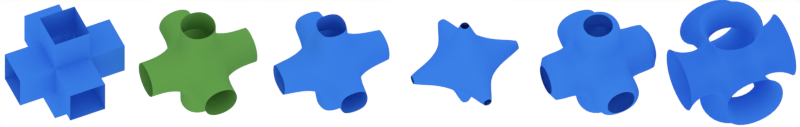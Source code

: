 # Source: results1.blend  (saved by Blender 2.63.17; exported with 4.5.12 LTS)
import bpy
from mathutils import Matrix  # noqa: F401  (used for matrix-valued properties, if any)

bpy.ops.wm.read_factory_settings(use_empty=True)
scene = bpy.context.scene
scene.name = 'Scene'

# ---- collections
col_collection_1 = bpy.data.collections.new('Collection 1'); scene.collection.children.link(col_collection_1)

# ---- materials (node trees are filled in below, after node groups)
mat_material = bpy.data.materials.new('Material')
mat_material.alpha_threshold = 0.0
mat_material.use_transparent_shadow = False
mat_material.preview_render_type = 'SHADERBALL'
mat_material.diffuse_color = (0.04286, 0.2166, 0.8, 1.0)
mat_material.roughness = 0.5
mat_material.specular_intensity = 0.3795
mat_material.line_color = (0.0, 0.0, 0.0, 1.0)
mat_material_003 = bpy.data.materials.new('Material.003')
mat_material_003.alpha_threshold = 0.0
mat_material_003.use_transparent_shadow = False
mat_material_003.diffuse_color = (0.128, 0.3582, 0.07299, 1.0)
mat_material_003.roughness = 0.5
mat_material_003.specular_intensity = 0.3193
mat_material_003.line_color = (0.0, 0.0, 0.0, 1.0)

# ---- material node trees

# ---- world
world_world = bpy.data.worlds.new('World'); scene.world = world_world
world_world.color = (1.0, 1.0, 1.0)
world_world.use_sun_shadow = False
world_world.sun_shadow_jitter_overblur = 0.0
world_world.cycles.sampling_method = 'MANUAL'
world_world.cycles.sample_map_resolution = 256
world_world.light_settings.ao_factor = 0.5

# ---- cameras
cam_camera = bpy.data.cameras.new('Camera')
cam_camera.type = 'ORTHO'
cam_camera.clip_end = 100.0
cam_camera.lens = 35.0
cam_camera.sensor_width = 32.0
cam_camera.sensor_height = 18.0
cam_camera.ortho_scale = 42.0
cam_camera.dof.focus_distance = 0.0
cam_camera.dof.aperture_fstop = 128.0

# ---- lights
light_area_001 = bpy.data.lights.new('Area.001', 'AREA')
light_area_001.transmission_factor = 0.0
light_area_001.energy = 78.54
light_area_001.shadow_buffer_clip_start = 0.5
light_area_001.shadow_soft_size = 1.0
light_area_001.shadow_maximum_resolution = 0.006
light_area_001.use_absolute_resolution = True
light_area_001.size = 1.0
light_area_001.size_y = 1.0
light_area_001.cycles.use_multiple_importance_sampling = False
light_area = bpy.data.lights.new('Area', 'AREA')
light_area.transmission_factor = 0.0
light_area.energy = 78.54
light_area.shadow_buffer_clip_start = 0.5
light_area.shadow_soft_size = 1.0
light_area.shadow_maximum_resolution = 0.006
light_area.use_absolute_resolution = True
light_area.size = 1.0
light_area.size_y = 1.0
light_area.cycles.use_multiple_importance_sampling = False

# ---- meshes
me_cube_007 = bpy.data.meshes.new('Cube.007')
me_cube_007.from_pydata([(1.0, 1.0, -1.0), (1.0, -1.0, -1.0), (-1.0, -1.0, -1.0), (-1.0, 1.0, -1.0), (1.0, 1.0, 1.0), (1.0, -1.0, 1.0), (-1.0, -1.0, 1.0), (-1.0, 1.0, 1.0), (1.0, 1.0, -3.0), (1.0, -1.0, -3.0), (-1.0, -1.0, -3.0), (-1.0, 1.0, -3.0), (1.0, 1.0, 3.0), (-1.0, 1.0, 3.0), (-1.0, -1.0, 3.0), (1.0, -1.0, 3.0), (3.0, 1.0, -1.0), (3.0, 1.0, 1.0), (3.0, -1.0, 1.0), (3.0, -1.0, -1.0), (1.0, -3.0, -1.0), (1.0, -3.0, 1.0), (-1.0, -3.0, 1.0), (-1.0, -3.0, -1.0), (-3.0, -1.0, -1.0), (-3.0, -1.0, 1.0), (-3.0, 1.0, 1.0), (-3.0, 1.0, -1.0), (1.0, 3.0, 1.0), (1.0, 3.0, -1.0), (-1.0, 3.0, -1.0), (-1.0, 3.0, 1.0)], [], [(1, 9, 8, 0), (2, 10, 9, 1), (3, 11, 10, 2), (0, 8, 11, 3), (7, 13, 12, 4), (6, 14, 13, 7), (5, 15, 14, 6), (4, 12, 15, 5), (4, 17, 16, 0), (5, 18, 17, 4), (1, 19, 18, 5), (0, 16, 19, 1), (5, 21, 20, 1), (6, 22, 21, 5), (2, 23, 22, 6), (1, 20, 23, 2), (6, 25, 24, 2), (7, 26, 25, 6), (3, 27, 26, 7), (2, 24, 27, 3), (0, 29, 28, 4), (3, 30, 29, 0), (7, 31, 30, 3), (4, 28, 31, 7)])
me_cube_007.polygons.foreach_set('use_smooth', [True] * 24)
_uv = me_cube_007.uv_layers.new(name='UVMap')
_uv.uv.foreach_set('vector', [1.0, 0.0, 1.0, 0.0, 0.0, 0.0, 0.0, 0.0, 1.0, 1.0, 1.0, 1.0, 1.0, 0.0, 1.0, 0.0, 0.0, 1.0, 0.0, 1.0, 1.0, 1.0, 1.0, 1.0, 0.0, 0.0, 0.0, 0.0, 0.0, 1.0, 0.0, 1.0, 1.0, 0.0, 1.0, 0.0, 0.0, 0.0, 0.0, 0.0, 1.0, 1.0, 1.0, 1.0, 1.0, 0.0, 1.0, 0.0, 0.0, 1.0, 0.0, 1.0, 1.0, 1.0, 1.0, 1.0, 0.0, 0.0, 0.0, 0.0, 0.0, 1.0, 0.0, 1.0, 1.0, 0.0, 1.0, 0.0, 0.0, 0.0, 0.0, 0.0, 1.0, 1.0, 1.0, 1.0, 1.0, 0.0, 1.0, 0.0, 0.0, 1.0, 0.0, 1.0, 1.0, 1.0, 1.0, 1.0, 0.0, 0.0, 0.0, 0.0, 0.0, 1.0, 0.0, 1.0, 1.0, 0.0, 1.0, 0.0, 0.0, 0.0, 0.0, 0.0, 1.0, 1.0, 1.0, 1.0, 1.0, 0.0, 1.0, 0.0, 0.0, 1.0, 0.0, 1.0, 1.0, 1.0, 1.0, 1.0, 0.0, 0.0, 0.0, 0.0, 0.0, 1.0, 0.0, 1.0, 1.0, 0.0, 1.0, 0.0, 0.0, 0.0, 0.0, 0.0, 1.0, 1.0, 1.0, 1.0, 1.0, 0.0, 1.0, 0.0, 0.0, 1.0, 0.0, 1.0, 1.0, 1.0, 1.0, 1.0, 0.0, 0.0, 0.0, 0.0, 0.0, 1.0, 0.0, 1.0, 1.0, 0.0, 1.0, 0.0, 0.0, 0.0, 0.0, 0.0, 1.0, 1.0, 1.0, 1.0, 1.0, 0.0, 1.0, 0.0, 0.0, 1.0, 0.0, 1.0, 1.0, 1.0, 1.0, 1.0, 0.0, 0.0, 0.0, 0.0, 0.0, 1.0, 0.0, 1.0])
me_cube_007.materials.append(mat_material)
me_cube_007.use_remesh_preserve_volume = False
me_cube_007.use_remesh_preserve_attributes = False
me_cube_007.use_mirror_vertex_groups = False
me_cube_007.update()
me_cube_006 = bpy.data.meshes.new('Cube.006')
me_cube_006.from_pydata([(1.0, 1.0, -1.0), (1.0, -1.0, -1.0), (-1.0, -1.0, -1.0), (-1.0, 1.0, -1.0), (1.0, 1.0, 1.0), (1.0, -1.0, 1.0), (-1.0, -1.0, 1.0), (-1.0, 1.0, 1.0), (1.0, 1.0, -3.0), (1.0, -1.0, -3.0), (-1.0, -1.0, -3.0), (-1.0, 1.0, -3.0), (1.0, 1.0, 3.0), (-1.0, 1.0, 3.0), (-1.0, -1.0, 3.0), (1.0, -1.0, 3.0), (3.0, 1.0, -1.0), (3.0, 1.0, 1.0), (3.0, -1.0, 1.0), (3.0, -1.0, -1.0), (1.0, -3.0, -1.0), (1.0, -3.0, 1.0), (-1.0, -3.0, 1.0), (-1.0, -3.0, -1.0), (-3.0, -1.0, -1.0), (-3.0, -1.0, 1.0), (-3.0, 1.0, 1.0), (-3.0, 1.0, -1.0), (1.0, 3.0, 1.0), (1.0, 3.0, -1.0), (-1.0, 3.0, -1.0), (-1.0, 3.0, 1.0)], [], [(1, 9, 8, 0), (2, 10, 9, 1), (3, 11, 10, 2), (0, 8, 11, 3), (7, 13, 12, 4), (6, 14, 13, 7), (5, 15, 14, 6), (4, 12, 15, 5), (4, 17, 16, 0), (5, 18, 17, 4), (1, 19, 18, 5), (0, 16, 19, 1), (5, 21, 20, 1), (6, 22, 21, 5), (2, 23, 22, 6), (1, 20, 23, 2), (6, 25, 24, 2), (7, 26, 25, 6), (3, 27, 26, 7), (2, 24, 27, 3), (0, 29, 28, 4), (3, 30, 29, 0), (7, 31, 30, 3), (4, 28, 31, 7)])
me_cube_006.polygons.foreach_set('use_smooth', [True] * 24)
_uv = me_cube_006.uv_layers.new(name='UVMap')
_uv.uv.foreach_set('vector', [1.0, 0.0, 1.0, 0.0, 0.0, 0.0, 0.0, 0.0, 1.0, 1.0, 1.0, 1.0, 1.0, 0.0, 1.0, 0.0, 0.0, 1.0, 0.0, 1.0, 1.0, 1.0, 1.0, 1.0, 0.0, 0.0, 0.0, 0.0, 0.0, 1.0, 0.0, 1.0, 1.0, 0.0, 1.0, 0.0, 0.0, 0.0, 0.0, 0.0, 1.0, 1.0, 1.0, 1.0, 1.0, 0.0, 1.0, 0.0, 0.0, 1.0, 0.0, 1.0, 1.0, 1.0, 1.0, 1.0, 0.0, 0.0, 0.0, 0.0, 0.0, 1.0, 0.0, 1.0, 1.0, 0.0, 1.0, 0.0, 0.0, 0.0, 0.0, 0.0, 1.0, 1.0, 1.0, 1.0, 1.0, 0.0, 1.0, 0.0, 0.0, 1.0, 0.0, 1.0, 1.0, 1.0, 1.0, 1.0, 0.0, 0.0, 0.0, 0.0, 0.0, 1.0, 0.0, 1.0, 1.0, 0.0, 1.0, 0.0, 0.0, 0.0, 0.0, 0.0, 1.0, 1.0, 1.0, 1.0, 1.0, 0.0, 1.0, 0.0, 0.0, 1.0, 0.0, 1.0, 1.0, 1.0, 1.0, 1.0, 0.0, 0.0, 0.0, 0.0, 0.0, 1.0, 0.0, 1.0, 1.0, 0.0, 1.0, 0.0, 0.0, 0.0, 0.0, 0.0, 1.0, 1.0, 1.0, 1.0, 1.0, 0.0, 1.0, 0.0, 0.0, 1.0, 0.0, 1.0, 1.0, 1.0, 1.0, 1.0, 0.0, 0.0, 0.0, 0.0, 0.0, 1.0, 0.0, 1.0, 1.0, 0.0, 1.0, 0.0, 0.0, 0.0, 0.0, 0.0, 1.0, 1.0, 1.0, 1.0, 1.0, 0.0, 1.0, 0.0, 0.0, 1.0, 0.0, 1.0, 1.0, 1.0, 1.0, 1.0, 0.0, 0.0, 0.0, 0.0, 0.0, 1.0, 0.0, 1.0])
me_cube_006.materials.append(mat_material)
me_cube_006.use_remesh_preserve_volume = False
me_cube_006.use_remesh_preserve_attributes = False
me_cube_006.use_mirror_vertex_groups = False
me_cube_006.update()
me_cube_004 = bpy.data.meshes.new('Cube.004')
me_cube_004.from_pydata([(1.0, 1.0, -1.0), (1.0, -1.0, -1.0), (-1.0, -1.0, -1.0), (-1.0, 1.0, -1.0), (1.0, 1.0, 1.0), (1.0, -1.0, 1.0), (-1.0, -1.0, 1.0), (-1.0, 1.0, 1.0), (1.0, 1.0, -3.0), (1.0, -1.0, -3.0), (-1.0, -1.0, -3.0), (-1.0, 1.0, -3.0), (1.0, 1.0, 3.0), (-1.0, 1.0, 3.0), (-1.0, -1.0, 3.0), (1.0, -1.0, 3.0), (3.0, 1.0, -1.0), (3.0, 1.0, 1.0), (3.0, -1.0, 1.0), (3.0, -1.0, -1.0), (1.0, -3.0, -1.0), (1.0, -3.0, 1.0), (-1.0, -3.0, 1.0), (-1.0, -3.0, -1.0), (-3.0, -1.0, -1.0), (-3.0, -1.0, 1.0), (-3.0, 1.0, 1.0), (-3.0, 1.0, -1.0), (1.0, 3.0, 1.0), (1.0, 3.0, -1.0), (-1.0, 3.0, -1.0), (-1.0, 3.0, 1.0)], [], [(1, 9, 8, 0), (2, 10, 9, 1), (3, 11, 10, 2), (0, 8, 11, 3), (7, 13, 12, 4), (6, 14, 13, 7), (5, 15, 14, 6), (4, 12, 15, 5), (4, 17, 16, 0), (5, 18, 17, 4), (1, 19, 18, 5), (0, 16, 19, 1), (5, 21, 20, 1), (6, 22, 21, 5), (2, 23, 22, 6), (1, 20, 23, 2), (6, 25, 24, 2), (7, 26, 25, 6), (3, 27, 26, 7), (2, 24, 27, 3), (0, 29, 28, 4), (3, 30, 29, 0), (7, 31, 30, 3), (4, 28, 31, 7)])
me_cube_004.polygons.foreach_set('use_smooth', [True] * 24)
_uv = me_cube_004.uv_layers.new(name='UVMap')
_uv.uv.foreach_set('vector', [1.0, 0.0, 1.0, 0.0, 0.0, 0.0, 0.0, 0.0, 1.0, 1.0, 1.0, 1.0, 1.0, 0.0, 1.0, 0.0, 0.0, 1.0, 0.0, 1.0, 1.0, 1.0, 1.0, 1.0, 0.0, 0.0, 0.0, 0.0, 0.0, 1.0, 0.0, 1.0, 1.0, 0.0, 1.0, 0.0, 0.0, 0.0, 0.0, 0.0, 1.0, 1.0, 1.0, 1.0, 1.0, 0.0, 1.0, 0.0, 0.0, 1.0, 0.0, 1.0, 1.0, 1.0, 1.0, 1.0, 0.0, 0.0, 0.0, 0.0, 0.0, 1.0, 0.0, 1.0, 1.0, 0.0, 1.0, 0.0, 0.0, 0.0, 0.0, 0.0, 1.0, 1.0, 1.0, 1.0, 1.0, 0.0, 1.0, 0.0, 0.0, 1.0, 0.0, 1.0, 1.0, 1.0, 1.0, 1.0, 0.0, 0.0, 0.0, 0.0, 0.0, 1.0, 0.0, 1.0, 1.0, 0.0, 1.0, 0.0, 0.0, 0.0, 0.0, 0.0, 1.0, 1.0, 1.0, 1.0, 1.0, 0.0, 1.0, 0.0, 0.0, 1.0, 0.0, 1.0, 1.0, 1.0, 1.0, 1.0, 0.0, 0.0, 0.0, 0.0, 0.0, 1.0, 0.0, 1.0, 1.0, 0.0, 1.0, 0.0, 0.0, 0.0, 0.0, 0.0, 1.0, 1.0, 1.0, 1.0, 1.0, 0.0, 1.0, 0.0, 0.0, 1.0, 0.0, 1.0, 1.0, 1.0, 1.0, 1.0, 0.0, 0.0, 0.0, 0.0, 0.0, 1.0, 0.0, 1.0, 1.0, 0.0, 1.0, 0.0, 0.0, 0.0, 0.0, 0.0, 1.0, 1.0, 1.0, 1.0, 1.0, 0.0, 1.0, 0.0, 0.0, 1.0, 0.0, 1.0, 1.0, 1.0, 1.0, 1.0, 0.0, 0.0, 0.0, 0.0, 0.0, 1.0, 0.0, 1.0])
me_cube_004.materials.append(mat_material)
me_cube_004.use_remesh_preserve_volume = False
me_cube_004.use_remesh_preserve_attributes = False
me_cube_004.use_mirror_vertex_groups = False
me_cube_004.update()
me_cube_002 = bpy.data.meshes.new('Cube.002')
me_cube_002.from_pydata([(1.0, 1.0, -1.0), (1.0, -1.0, -1.0), (-1.0, -1.0, -1.0), (-1.0, 1.0, -1.0), (1.0, 1.0, 1.0), (1.0, -1.0, 1.0), (-1.0, -1.0, 1.0), (-1.0, 1.0, 1.0), (1.0, 1.0, -3.0), (1.0, -1.0, -3.0), (-1.0, -1.0, -3.0), (-1.0, 1.0, -3.0), (1.0, 1.0, 3.0), (-1.0, 1.0, 3.0), (-1.0, -1.0, 3.0), (1.0, -1.0, 3.0), (3.0, 1.0, -1.0), (3.0, 1.0, 1.0), (3.0, -1.0, 1.0), (3.0, -1.0, -1.0), (1.0, -3.0, -1.0), (1.0, -3.0, 1.0), (-1.0, -3.0, 1.0), (-1.0, -3.0, -1.0), (-3.0, -1.0, -1.0), (-3.0, -1.0, 1.0), (-3.0, 1.0, 1.0), (-3.0, 1.0, -1.0), (1.0, 3.0, 1.0), (1.0, 3.0, -1.0), (-1.0, 3.0, -1.0), (-1.0, 3.0, 1.0)], [], [(1, 9, 8, 0), (2, 10, 9, 1), (3, 11, 10, 2), (0, 8, 11, 3), (7, 13, 12, 4), (6, 14, 13, 7), (5, 15, 14, 6), (4, 12, 15, 5), (4, 17, 16, 0), (5, 18, 17, 4), (1, 19, 18, 5), (0, 16, 19, 1), (5, 21, 20, 1), (6, 22, 21, 5), (2, 23, 22, 6), (1, 20, 23, 2), (6, 25, 24, 2), (7, 26, 25, 6), (3, 27, 26, 7), (2, 24, 27, 3), (0, 29, 28, 4), (3, 30, 29, 0), (7, 31, 30, 3), (4, 28, 31, 7)])
me_cube_002.polygons.foreach_set('use_smooth', [True] * 24)
_uv = me_cube_002.uv_layers.new(name='UVMap')
_uv.uv.foreach_set('vector', [1.0, 0.0, 1.0, 0.0, 0.0, 0.0, 0.0, 0.0, 1.0, 1.0, 1.0, 1.0, 1.0, 0.0, 1.0, 0.0, 0.0, 1.0, 0.0, 1.0, 1.0, 1.0, 1.0, 1.0, 0.0, 0.0, 0.0, 0.0, 0.0, 1.0, 0.0, 1.0, 1.0, 0.0, 1.0, 0.0, 0.0, 0.0, 0.0, 0.0, 1.0, 1.0, 1.0, 1.0, 1.0, 0.0, 1.0, 0.0, 0.0, 1.0, 0.0, 1.0, 1.0, 1.0, 1.0, 1.0, 0.0, 0.0, 0.0, 0.0, 0.0, 1.0, 0.0, 1.0, 1.0, 0.0, 1.0, 0.0, 0.0, 0.0, 0.0, 0.0, 1.0, 1.0, 1.0, 1.0, 1.0, 0.0, 1.0, 0.0, 0.0, 1.0, 0.0, 1.0, 1.0, 1.0, 1.0, 1.0, 0.0, 0.0, 0.0, 0.0, 0.0, 1.0, 0.0, 1.0, 1.0, 0.0, 1.0, 0.0, 0.0, 0.0, 0.0, 0.0, 1.0, 1.0, 1.0, 1.0, 1.0, 0.0, 1.0, 0.0, 0.0, 1.0, 0.0, 1.0, 1.0, 1.0, 1.0, 1.0, 0.0, 0.0, 0.0, 0.0, 0.0, 1.0, 0.0, 1.0, 1.0, 0.0, 1.0, 0.0, 0.0, 0.0, 0.0, 0.0, 1.0, 1.0, 1.0, 1.0, 1.0, 0.0, 1.0, 0.0, 0.0, 1.0, 0.0, 1.0, 1.0, 1.0, 1.0, 1.0, 0.0, 0.0, 0.0, 0.0, 0.0, 1.0, 0.0, 1.0, 1.0, 0.0, 1.0, 0.0, 0.0, 0.0, 0.0, 0.0, 1.0, 1.0, 1.0, 1.0, 1.0, 0.0, 1.0, 0.0, 0.0, 1.0, 0.0, 1.0, 1.0, 1.0, 1.0, 1.0, 0.0, 0.0, 0.0, 0.0, 0.0, 1.0, 0.0, 1.0])
me_cube_002.materials.append(mat_material)
me_cube_002.use_remesh_preserve_volume = False
me_cube_002.use_remesh_preserve_attributes = False
me_cube_002.use_mirror_vertex_groups = False
me_cube_002.update()
me_cube_001 = bpy.data.meshes.new('Cube.001')
me_cube_001.from_pydata([(1.0, 1.0, -1.0), (1.0, -1.0, -1.0), (-1.0, -1.0, -1.0), (-1.0, 1.0, -1.0), (1.0, 1.0, 1.0), (1.0, -1.0, 1.0), (-1.0, -1.0, 1.0), (-1.0, 1.0, 1.0), (1.0, 1.0, -3.0), (1.0, -1.0, -3.0), (-1.0, -1.0, -3.0), (-1.0, 1.0, -3.0), (1.0, 1.0, 3.0), (-1.0, 1.0, 3.0), (-1.0, -1.0, 3.0), (1.0, -1.0, 3.0), (3.0, 1.0, -1.0), (3.0, 1.0, 1.0), (3.0, -1.0, 1.0), (3.0, -1.0, -1.0), (1.0, -3.0, -1.0), (1.0, -3.0, 1.0), (-1.0, -3.0, 1.0), (-1.0, -3.0, -1.0), (-3.0, -1.0, -1.0), (-3.0, -1.0, 1.0), (-3.0, 1.0, 1.0), (-3.0, 1.0, -1.0), (1.0, 3.0, 1.0), (1.0, 3.0, -1.0), (-1.0, 3.0, -1.0), (-1.0, 3.0, 1.0)], [], [(1, 9, 8, 0), (2, 10, 9, 1), (3, 11, 10, 2), (0, 8, 11, 3), (7, 13, 12, 4), (6, 14, 13, 7), (5, 15, 14, 6), (4, 12, 15, 5), (4, 17, 16, 0), (5, 18, 17, 4), (1, 19, 18, 5), (0, 16, 19, 1), (5, 21, 20, 1), (6, 22, 21, 5), (2, 23, 22, 6), (1, 20, 23, 2), (6, 25, 24, 2), (7, 26, 25, 6), (3, 27, 26, 7), (2, 24, 27, 3), (0, 29, 28, 4), (3, 30, 29, 0), (7, 31, 30, 3), (4, 28, 31, 7)])
me_cube_001.polygons.foreach_set('use_smooth', [True] * 24)
_uv = me_cube_001.uv_layers.new(name='UVMap')
_uv.uv.foreach_set('vector', [1.0, 0.0, 1.0, 0.0, 0.0, 0.0, 0.0, 0.0, 1.0, 1.0, 1.0, 1.0, 1.0, 0.0, 1.0, 0.0, 0.0, 1.0, 0.0, 1.0, 1.0, 1.0, 1.0, 1.0, 0.0, 0.0, 0.0, 0.0, 0.0, 1.0, 0.0, 1.0, 1.0, 0.0, 1.0, 0.0, 0.0, 0.0, 0.0, 0.0, 1.0, 1.0, 1.0, 1.0, 1.0, 0.0, 1.0, 0.0, 0.0, 1.0, 0.0, 1.0, 1.0, 1.0, 1.0, 1.0, 0.0, 0.0, 0.0, 0.0, 0.0, 1.0, 0.0, 1.0, 1.0, 0.0, 1.0, 0.0, 0.0, 0.0, 0.0, 0.0, 1.0, 1.0, 1.0, 1.0, 1.0, 0.0, 1.0, 0.0, 0.0, 1.0, 0.0, 1.0, 1.0, 1.0, 1.0, 1.0, 0.0, 0.0, 0.0, 0.0, 0.0, 1.0, 0.0, 1.0, 1.0, 0.0, 1.0, 0.0, 0.0, 0.0, 0.0, 0.0, 1.0, 1.0, 1.0, 1.0, 1.0, 0.0, 1.0, 0.0, 0.0, 1.0, 0.0, 1.0, 1.0, 1.0, 1.0, 1.0, 0.0, 0.0, 0.0, 0.0, 0.0, 1.0, 0.0, 1.0, 1.0, 0.0, 1.0, 0.0, 0.0, 0.0, 0.0, 0.0, 1.0, 1.0, 1.0, 1.0, 1.0, 0.0, 1.0, 0.0, 0.0, 1.0, 0.0, 1.0, 1.0, 1.0, 1.0, 1.0, 0.0, 0.0, 0.0, 0.0, 0.0, 1.0, 0.0, 1.0, 1.0, 0.0, 1.0, 0.0, 0.0, 0.0, 0.0, 0.0, 1.0, 1.0, 1.0, 1.0, 1.0, 0.0, 1.0, 0.0, 0.0, 1.0, 0.0, 1.0, 1.0, 1.0, 1.0, 1.0, 0.0, 0.0, 0.0, 0.0, 0.0, 1.0, 0.0, 1.0])
me_cube_001.materials.append(mat_material_003)
me_cube_001.use_remesh_preserve_volume = False
me_cube_001.use_remesh_preserve_attributes = False
me_cube_001.use_mirror_vertex_groups = False
me_cube_001.update()
me_cube = bpy.data.meshes.new('Cube')
me_cube.from_pydata([(1.0, 1.0, -1.0), (1.0, -1.0, -1.0), (-1.0, -1.0, -1.0), (-1.0, 1.0, -1.0), (1.0, 1.0, 1.0), (1.0, -1.0, 1.0), (-1.0, -1.0, 1.0), (-1.0, 1.0, 1.0), (1.0, 1.0, -3.0), (1.0, -1.0, -3.0), (-1.0, -1.0, -3.0), (-1.0, 1.0, -3.0), (1.0, 1.0, 3.0), (-1.0, 1.0, 3.0), (-1.0, -1.0, 3.0), (1.0, -1.0, 3.0), (3.0, 1.0, -1.0), (3.0, 1.0, 1.0), (3.0, -1.0, 1.0), (3.0, -1.0, -1.0), (1.0, -3.0, -1.0), (1.0, -3.0, 1.0), (-1.0, -3.0, 1.0), (-1.0, -3.0, -1.0), (-3.0, -1.0, -1.0), (-3.0, -1.0, 1.0), (-3.0, 1.0, 1.0), (-3.0, 1.0, -1.0), (1.0, 3.0, 1.0), (1.0, 3.0, -1.0), (-1.0, 3.0, -1.0), (-1.0, 3.0, 1.0)], [], [(1, 9, 8, 0), (2, 10, 9, 1), (3, 11, 10, 2), (0, 8, 11, 3), (7, 13, 12, 4), (6, 14, 13, 7), (5, 15, 14, 6), (4, 12, 15, 5), (4, 17, 16, 0), (5, 18, 17, 4), (1, 19, 18, 5), (0, 16, 19, 1), (5, 21, 20, 1), (6, 22, 21, 5), (2, 23, 22, 6), (1, 20, 23, 2), (6, 25, 24, 2), (7, 26, 25, 6), (3, 27, 26, 7), (2, 24, 27, 3), (0, 29, 28, 4), (3, 30, 29, 0), (7, 31, 30, 3), (4, 28, 31, 7)])
_uv = me_cube.uv_layers.new(name='UVMap')
_uv.uv.foreach_set('vector', [1.0, 0.0, 1.0, 0.0, 0.0, 0.0, 0.0, 0.0, 1.0, 1.0, 1.0, 1.0, 1.0, 0.0, 1.0, 0.0, 0.0, 1.0, 0.0, 1.0, 1.0, 1.0, 1.0, 1.0, 0.0, 0.0, 0.0, 0.0, 0.0, 1.0, 0.0, 1.0, 1.0, 0.0, 1.0, 0.0, 0.0, 0.0, 0.0, 0.0, 1.0, 1.0, 1.0, 1.0, 1.0, 0.0, 1.0, 0.0, 0.0, 1.0, 0.0, 1.0, 1.0, 1.0, 1.0, 1.0, 0.0, 0.0, 0.0, 0.0, 0.0, 1.0, 0.0, 1.0, 1.0, 0.0, 1.0, 0.0, 0.0, 0.0, 0.0, 0.0, 1.0, 1.0, 1.0, 1.0, 1.0, 0.0, 1.0, 0.0, 0.0, 1.0, 0.0, 1.0, 1.0, 1.0, 1.0, 1.0, 0.0, 0.0, 0.0, 0.0, 0.0, 1.0, 0.0, 1.0, 1.0, 0.0, 1.0, 0.0, 0.0, 0.0, 0.0, 0.0, 1.0, 1.0, 1.0, 1.0, 1.0, 0.0, 1.0, 0.0, 0.0, 1.0, 0.0, 1.0, 1.0, 1.0, 1.0, 1.0, 0.0, 0.0, 0.0, 0.0, 0.0, 1.0, 0.0, 1.0, 1.0, 0.0, 1.0, 0.0, 0.0, 0.0, 0.0, 0.0, 1.0, 1.0, 1.0, 1.0, 1.0, 0.0, 1.0, 0.0, 0.0, 1.0, 0.0, 1.0, 1.0, 1.0, 1.0, 1.0, 0.0, 0.0, 0.0, 0.0, 0.0, 1.0, 0.0, 1.0, 1.0, 0.0, 1.0, 0.0, 0.0, 0.0, 0.0, 0.0, 1.0, 1.0, 1.0, 1.0, 1.0, 0.0, 1.0, 0.0, 0.0, 1.0, 0.0, 1.0, 1.0, 1.0, 1.0, 1.0, 0.0, 0.0, 0.0, 0.0, 0.0, 1.0, 0.0, 1.0])
me_cube.materials.append(mat_material)
me_cube.use_remesh_preserve_volume = False
me_cube.use_remesh_preserve_attributes = False
me_cube.use_mirror_vertex_groups = False
me_cube.update()

# ---- objects
ob_area_001 = bpy.data.objects.new('Area.001', light_area_001)
ob_cube_005 = bpy.data.objects.new('Cube.005', me_cube_007)
ob_cube_003 = bpy.data.objects.new('Cube.003', me_cube_006)
ob_area = bpy.data.objects.new('Area', light_area)
ob_cube_004 = bpy.data.objects.new('Cube.004', me_cube_004)
ob_cube_002 = bpy.data.objects.new('Cube.002', me_cube_002)
ob_cube_001 = bpy.data.objects.new('Cube.001', me_cube_001)
ob_cube = bpy.data.objects.new('Cube', me_cube)
ob_camera = bpy.data.objects.new('Camera', cam_camera)

# ---- transforms, parenting, visibility, modifiers, constraints
ob_area_001.location = (-56.67, -22.59, 57.08)
ob_area_001.rotation_euler = (0.5875, 1.231e-16, -1.102)
ob_area_001.lineart.crease_threshold = 0.0
ob_cube_005.location = (11.0, 4.0, 1.805)
ob_cube_005.rotation_euler = (0.8309, -0.3134, 0.2743)
ob_cube_005.lock_rotations_4d = False
ob_cube_005.empty_display_type = 'ARROWS'
ob_cube_005.lineart.crease_threshold = 0.0
_m = ob_cube_005.modifiers.new('Subsurf', 'SUBSURF')
_m.uv_smooth = 'PRESERVE_CORNERS'
_m.levels = 3
_m.render_levels = 3
_m.show_only_control_edges = False
_m = ob_cube_005.modifiers.new('Laplacian Smooth', 'LAPLACIANSMOOTH')
_m.use_volume_preserve = False
_m.use_normalized = False
_m.lambda_factor = -200.0
_m.lambda_border = 5.0
ob_cube_003.location = (18.0, 4.0, 1.805)
ob_cube_003.rotation_euler = (0.8309, -0.3134, 0.2743)
ob_cube_003.lock_rotations_4d = False
ob_cube_003.empty_display_type = 'ARROWS'
ob_cube_003.lineart.crease_threshold = 0.0
_m = ob_cube_003.modifiers.new('Subsurf', 'SUBSURF')
_m.uv_smooth = 'PRESERVE_CORNERS'
_m.levels = 3
_m.render_levels = 3
_m.show_only_control_edges = False
_m = ob_cube_003.modifiers.new('Laplacian Smooth', 'LAPLACIANSMOOTH')
_m.use_volume_preserve = False
_m.use_normalized = False
_m.lambda_factor = -40.0
_m.lambda_border = -100.0
ob_area.location = (23.5, -29.97, 4.166)
ob_area.rotation_euler = (1.484, -6.801e-09, 0.6891)
ob_area.lineart.crease_threshold = 0.0
ob_cube_004.location = (4.0, 4.0, 1.805)
ob_cube_004.rotation_euler = (0.8309, -0.3134, 0.2743)
ob_cube_004.lock_rotations_4d = False
ob_cube_004.empty_display_type = 'ARROWS'
ob_cube_004.lineart.crease_threshold = 0.0
_m = ob_cube_004.modifiers.new('Subsurf', 'SUBSURF')
_m.uv_smooth = 'PRESERVE_CORNERS'
_m.levels = 3
_m.render_levels = 3
_m.show_only_control_edges = False
_m = ob_cube_004.modifiers.new('Laplacian Smooth', 'LAPLACIANSMOOTH')
_m.use_volume_preserve = False
_m.use_normalized = False
_m.lambda_factor = 90.0
_m.lambda_border = 80.0
ob_cube_002.location = (-3.0, 4.0, 1.805)
ob_cube_002.rotation_euler = (0.8309, -0.3134, 0.2743)
ob_cube_002.lock_rotations_4d = False
ob_cube_002.empty_display_type = 'ARROWS'
ob_cube_002.lineart.crease_threshold = 0.0
_m = ob_cube_002.modifiers.new('Subsurf', 'SUBSURF')
_m.uv_smooth = 'PRESERVE_CORNERS'
_m.subdivision_type = 'SIMPLE'
_m.levels = 3
_m.render_levels = 3
_m.show_only_control_edges = False
_m = ob_cube_002.modifiers.new('Laplacian Smooth', 'LAPLACIANSMOOTH')
_m.use_volume_preserve = False
_m.use_normalized = False
_m.lambda_factor = 60.0
_m.lambda_border = 12.0
ob_cube_001.location = (-10.0, 4.0, 1.805)
ob_cube_001.rotation_euler = (0.8309, -0.3134, 0.2743)
ob_cube_001.lock_rotations_4d = False
ob_cube_001.empty_display_type = 'ARROWS'
ob_cube_001.lineart.crease_threshold = 0.0
_m = ob_cube_001.modifiers.new('Subsurf', 'SUBSURF')
_m.uv_smooth = 'PRESERVE_CORNERS'
_m.levels = 3
_m.render_levels = 3
_m.show_only_control_edges = False
ob_cube.location = (-17.0, 4.0, 1.805)
ob_cube.rotation_euler = (0.8309, -0.3134, 0.2743)
ob_cube.lock_rotations_4d = False
ob_cube.empty_display_type = 'ARROWS'
ob_cube.lineart.crease_threshold = 0.0
_m = ob_cube.modifiers.new('Subsurf', 'SUBSURF')
_m.uv_smooth = 'PRESERVE_CORNERS'
_m.subdivision_type = 'SIMPLE'
_m.levels = 3
_m.render_levels = 3
_m.show_only_control_edges = False
ob_camera.location = (0.6, -18.0, 1.741)
ob_camera.rotation_euler = (1.571, -7.451e-09, 7.451e-09)
ob_camera.lock_rotations_4d = False
ob_camera.empty_display_type = 'ARROWS'
ob_camera.color = (0.0, 0.0, 0.0, 0.0)
ob_camera.display_type = 'WIRE'
ob_camera.lineart.crease_threshold = 0.0

# ---- collection membership
col_collection_1.objects.link(ob_area_001)
col_collection_1.objects.link(ob_cube_005)
col_collection_1.objects.link(ob_cube_003)
col_collection_1.objects.link(ob_area)
col_collection_1.objects.link(ob_cube_004)
col_collection_1.objects.link(ob_cube_002)
col_collection_1.objects.link(ob_cube_001)
col_collection_1.objects.link(ob_cube)
col_collection_1.objects.link(ob_camera)

# ---- scene / render settings (as saved in the file)
scene.camera = ob_camera
scene.frame_start = 1; scene.frame_end = 250; scene.frame_set(1)
scene.render.engine = 'BLENDER_EEVEE_NEXT'
scene.render.image_settings.compression = 90
scene.render.resolution_x = 2844
scene.render.resolution_y = 450
scene.render.dither_intensity = 0.0
scene.render.bake_margin = 2
scene.render.bake_bias = 0.0
scene.cycles.use_denoising = False
scene.cycles.samples = 10
scene.cycles.sampling_pattern = 'TABULATED_SOBOL'
scene.cycles.light_sampling_threshold = 0.0
scene.cycles.use_adaptive_sampling = False
scene.cycles.use_light_tree = False
scene.cycles.blur_glossy = 0.0
scene.cycles.volume_bounces = 1
scene.cycles.pixel_filter_type = 'GAUSSIAN'
scene.cycles.sample_clamp_indirect = 0.0
scene.view_settings.view_transform = 'Standard'
bpy.context.view_layer.update()
